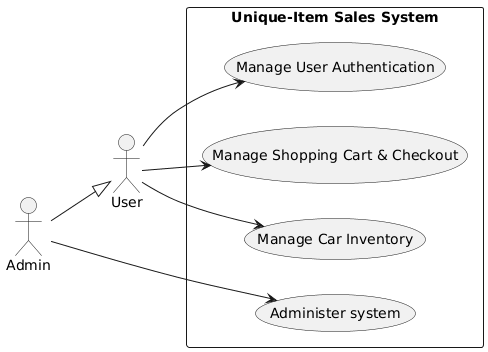

The diagram above was rendered by PlantUML. Its source (embedded in the PNG):
@startuml
left to right direction

actor User
actor Admin

Admin --|> User

rectangle "Unique-Item Sales System" {
  (Manage User Authentication) as UC1
  (Manage Car Inventory) as UC2
  (Manage Shopping Cart & Checkout) as UC3
  (Administer system) as UC4
}

User --> UC1
User --> UC2
User --> UC3

Admin --> UC4
@enduml